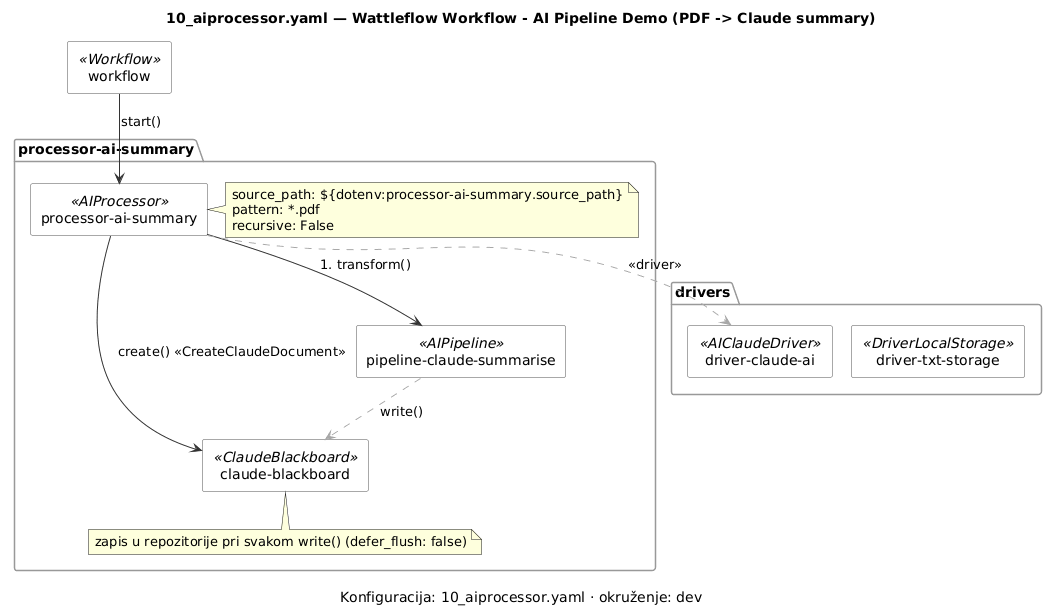

The diagram above was rendered by PlantUML. Its source (embedded in the PNG):
@startuml 10_aiprocessor-component
' Generirano iz examples/workflows/10_aiprocessor.yaml alatom tools/workflow_diagram.py — ne uređivati ručno.
' Prikaz, ne izvor istine (D-13): izmjena ide u YAML, pa se dijagram regenerira.

skinparam shadowing false
skinparam componentStyle rectangle
skinparam ArrowColor #333333
skinparam component {
    BackgroundColor #FAFAFA
    BorderColor #555555
}
skinparam package {
    BackgroundColor #FFFFFF
    BorderColor #999999
}

title 10_aiprocessor.yaml — Wattleflow Workflow - AI Pipeline Demo (PDF -> Claude summary)
caption Konfiguracija: 10_aiprocessor.yaml · okruženje: dev

package "drivers" {
  component "driver-txt-storage" as driv_driver_txt_storage <<DriverLocalStorage>>
  component "driver-claude-ai" as driv_driver_claude_ai <<AIClaudeDriver>>
}

component "workflow" as wf_workflow <<Workflow>>

package "processor-ai-summary" {
  component "processor-ai-summary" as proc_processor_ai_summary <<AIProcessor>>
  note right of proc_processor_ai_summary
    source_path: ${dotenv:processor-ai-summary.source_path}
    pattern: *.pdf
    recursive: False
  end note
  component "claude-blackboard" as bbprocessorais_claude_blackboard <<ClaudeBlackboard>>
  note bottom of bbprocessorais_claude_blackboard : zapis u repozitorije pri svakom write() (defer_flush: false)
  component "pipeline-claude-summarise" as pipeprocessorais_pipeline_claude_summarise <<AIPipeline>>
}
proc_processor_ai_summary --> pipeprocessorais_pipeline_claude_summarise : 1. transform()
pipeprocessorais_pipeline_claude_summarise .[#AAAAAA].> bbprocessorais_claude_blackboard : write()
proc_processor_ai_summary --> bbprocessorais_claude_blackboard : create() «CreateClaudeDocument»
proc_processor_ai_summary .[#AAAAAA].> driv_driver_claude_ai : <<driver>>

wf_workflow --> proc_processor_ai_summary : start()

@enduml